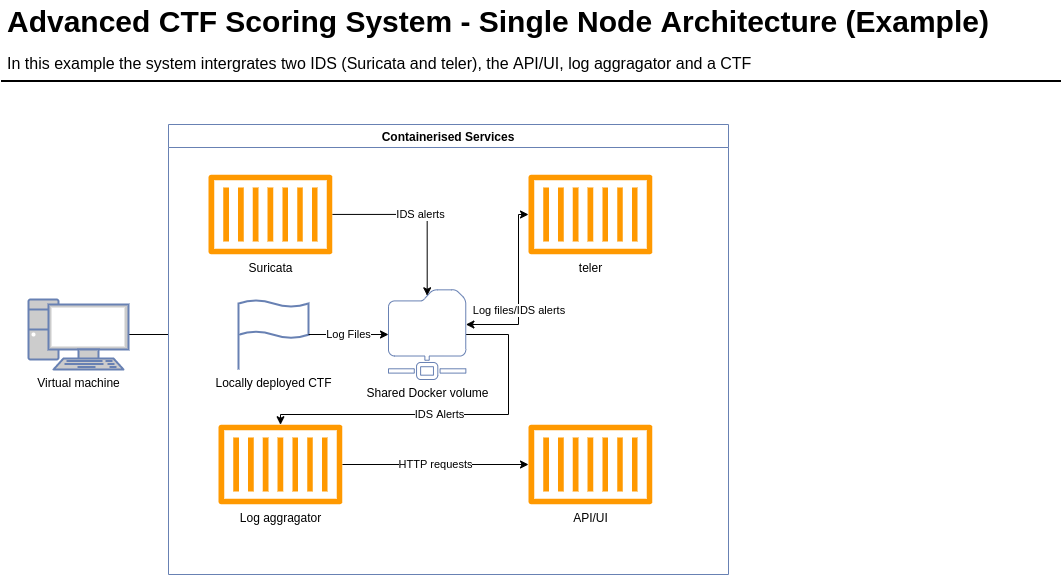

The diagram above was exported from draw.io. Its source (the exported page's mxGraphModel, read from the mxfile embedded in the PNG):
<mxGraphModel dx="1185" dy="680" grid="1" gridSize="10" guides="1" tooltips="1" connect="1" arrows="1" fold="1" page="1" pageScale="1" pageWidth="827" pageHeight="1169" math="0" shadow="0">
  <root>
    <mxCell id="0" />
    <mxCell id="1" parent="0" />
    <mxCell id="-QjtrjUzRDEMRZ5MF8oH-47" value="Advanced CTF Scoring System - Single Node Architecture (Example)" style="text;html=1;resizable=0;points=[];autosize=1;align=left;verticalAlign=top;spacingTop=-4;fontSize=30;fontStyle=1;labelBackgroundColor=none;fontColor=#000000;" parent="1" vertex="1">
      <mxGeometry x="36.5" y="26.5" width="1000" height="40" as="geometry" />
    </mxCell>
    <mxCell id="-QjtrjUzRDEMRZ5MF8oH-48" value="In this example the system intergrates two IDS (Suricata and teler), the API/UI, log aggragator and a CTF" style="text;html=1;resizable=0;points=[];autosize=1;align=left;verticalAlign=top;spacingTop=-4;fontSize=16;labelBackgroundColor=none;fontColor=#000000;" parent="1" vertex="1">
      <mxGeometry x="36.5" y="76.5" width="760" height="20" as="geometry" />
    </mxCell>
    <mxCell id="SCVMTBWpLvtzJIhz15lM-1" value="" style="line;strokeWidth=2;html=1;fontSize=14;labelBackgroundColor=none;fontColor=#000000;" parent="1" vertex="1">
      <mxGeometry x="32.5" y="101.5" width="1060" height="10" as="geometry" />
    </mxCell>
    <mxCell id="A6MnjpBXPC5bqR4CRklu-36" style="edgeStyle=orthogonalEdgeStyle;rounded=0;orthogonalLoop=1;jettySize=auto;html=1;entryX=0;entryY=0.5;entryDx=0;entryDy=0;fontColor=#000000;endArrow=none;endFill=0;" edge="1" parent="1" source="A6MnjpBXPC5bqR4CRklu-11">
      <mxGeometry relative="1" as="geometry">
        <mxPoint x="200" y="360" as="targetPoint" />
      </mxGeometry>
    </mxCell>
    <mxCell id="A6MnjpBXPC5bqR4CRklu-11" value="Virtual machine" style="fontColor=#000000;verticalAlign=top;verticalLabelPosition=bottom;labelPosition=center;align=center;html=1;outlineConnect=0;fillColor=#CCCCCC;strokeColor=#6881B3;gradientColor=none;gradientDirection=north;strokeWidth=2;shape=mxgraph.networks.pc;" vertex="1" parent="1">
      <mxGeometry x="60" y="325" width="100" height="70" as="geometry" />
    </mxCell>
    <mxCell id="A6MnjpBXPC5bqR4CRklu-110" value="IDS alerts" style="edgeStyle=orthogonalEdgeStyle;rounded=0;orthogonalLoop=1;jettySize=auto;html=1;entryX=0.5;entryY=0.07;entryDx=0;entryDy=0;entryPerimeter=0;fontColor=#000000;startArrow=none;startFill=0;endArrow=classic;endFill=1;" edge="1" parent="1" source="A6MnjpBXPC5bqR4CRklu-97" target="A6MnjpBXPC5bqR4CRklu-100">
      <mxGeometry relative="1" as="geometry" />
    </mxCell>
    <mxCell id="A6MnjpBXPC5bqR4CRklu-97" value="Suricata" style="sketch=0;outlineConnect=0;fontColor=#000000;gradientColor=none;fillColor=#FF9900;strokeColor=none;dashed=0;verticalLabelPosition=bottom;verticalAlign=top;align=center;html=1;fontSize=12;fontStyle=0;aspect=fixed;pointerEvents=1;shape=mxgraph.aws4.container_1;" vertex="1" parent="1">
      <mxGeometry x="240" y="200" width="123.87" height="80" as="geometry" />
    </mxCell>
    <mxCell id="A6MnjpBXPC5bqR4CRklu-99" value="teler" style="sketch=0;outlineConnect=0;fontColor=#000000;gradientColor=none;fillColor=#FF9900;strokeColor=none;dashed=0;verticalLabelPosition=bottom;verticalAlign=top;align=center;html=1;fontSize=12;fontStyle=0;aspect=fixed;pointerEvents=1;shape=mxgraph.aws4.container_1;" vertex="1" parent="1">
      <mxGeometry x="560" y="200" width="123.87" height="80" as="geometry" />
    </mxCell>
    <mxCell id="A6MnjpBXPC5bqR4CRklu-111" style="edgeStyle=orthogonalEdgeStyle;rounded=0;orthogonalLoop=1;jettySize=auto;html=1;fontColor=#000000;startArrow=none;startFill=0;endArrow=classic;endFill=1;" edge="1" parent="1" source="A6MnjpBXPC5bqR4CRklu-100" target="A6MnjpBXPC5bqR4CRklu-103">
      <mxGeometry relative="1" as="geometry">
        <Array as="points">
          <mxPoint x="540" y="360" />
          <mxPoint x="540" y="440" />
          <mxPoint x="312" y="440" />
        </Array>
      </mxGeometry>
    </mxCell>
    <mxCell id="A6MnjpBXPC5bqR4CRklu-116" value="IDS Alerts" style="edgeLabel;html=1;align=center;verticalAlign=middle;resizable=0;points=[];fontColor=#000000;" vertex="1" connectable="0" parent="A6MnjpBXPC5bqR4CRklu-111">
      <mxGeometry x="0.0675" relative="1" as="geometry">
        <mxPoint as="offset" />
      </mxGeometry>
    </mxCell>
    <mxCell id="A6MnjpBXPC5bqR4CRklu-114" style="edgeStyle=orthogonalEdgeStyle;rounded=0;orthogonalLoop=1;jettySize=auto;html=1;fontColor=#000000;startArrow=classic;startFill=1;endArrow=classic;endFill=1;" edge="1" parent="1" source="A6MnjpBXPC5bqR4CRklu-100" target="A6MnjpBXPC5bqR4CRklu-99">
      <mxGeometry relative="1" as="geometry">
        <Array as="points">
          <mxPoint x="550" y="350" />
          <mxPoint x="550" y="240" />
        </Array>
      </mxGeometry>
    </mxCell>
    <mxCell id="A6MnjpBXPC5bqR4CRklu-115" value="Log files/IDS alerts&amp;nbsp;" style="edgeLabel;html=1;align=center;verticalAlign=middle;resizable=0;points=[];fontColor=#000000;" vertex="1" connectable="0" parent="A6MnjpBXPC5bqR4CRklu-114">
      <mxGeometry x="-0.2263" y="-2" relative="1" as="geometry">
        <mxPoint as="offset" />
      </mxGeometry>
    </mxCell>
    <mxCell id="A6MnjpBXPC5bqR4CRklu-100" value="Shared Docker volume" style="sketch=0;aspect=fixed;pointerEvents=1;shadow=0;dashed=0;html=1;labelPosition=center;verticalLabelPosition=bottom;verticalAlign=top;align=center;shape=mxgraph.mscae.enterprise.shared_folder;fillColor=#FFFFFF;strokeColor=#6881B3;fontColor=#000000;" vertex="1" parent="1">
      <mxGeometry x="420" y="315" width="77.4" height="90" as="geometry" />
    </mxCell>
    <mxCell id="A6MnjpBXPC5bqR4CRklu-101" value="HTTP requests" style="edgeStyle=orthogonalEdgeStyle;rounded=0;orthogonalLoop=1;jettySize=auto;html=1;fontColor=#000000;endArrow=classic;endFill=1;" edge="1" parent="1" source="A6MnjpBXPC5bqR4CRklu-103" target="A6MnjpBXPC5bqR4CRklu-104">
      <mxGeometry relative="1" as="geometry" />
    </mxCell>
    <mxCell id="A6MnjpBXPC5bqR4CRklu-103" value="Log aggragator" style="sketch=0;outlineConnect=0;fontColor=#000000;gradientColor=none;fillColor=#FF9900;strokeColor=none;dashed=0;verticalLabelPosition=bottom;verticalAlign=top;align=center;html=1;fontSize=12;fontStyle=0;aspect=fixed;pointerEvents=1;shape=mxgraph.aws4.container_1;" vertex="1" parent="1">
      <mxGeometry x="250" y="450" width="123.87" height="80" as="geometry" />
    </mxCell>
    <mxCell id="A6MnjpBXPC5bqR4CRklu-104" value="API/UI" style="sketch=0;outlineConnect=0;fontColor=#000000;gradientColor=none;fillColor=#FF9900;strokeColor=none;dashed=0;verticalLabelPosition=bottom;verticalAlign=top;align=center;html=1;fontSize=12;fontStyle=0;aspect=fixed;pointerEvents=1;shape=mxgraph.aws4.container_1;" vertex="1" parent="1">
      <mxGeometry x="560" y="450" width="123.87" height="80" as="geometry" />
    </mxCell>
    <mxCell id="A6MnjpBXPC5bqR4CRklu-106" value="Containerised Services" style="swimlane;labelBackgroundColor=none;fontColor=#000000;strokeColor=#6881B3;fillColor=none;" vertex="1" parent="1">
      <mxGeometry x="200" y="150" width="560" height="450" as="geometry" />
    </mxCell>
    <mxCell id="A6MnjpBXPC5bqR4CRklu-39" value="Locally deployed CTF" style="html=1;verticalLabelPosition=bottom;align=center;labelBackgroundColor=none;verticalAlign=top;strokeWidth=2;strokeColor=#6881B3;shadow=0;dashed=0;shape=mxgraph.ios7.icons.flag;fontColor=#000000;fillColor=#FFFFFF;" vertex="1" parent="A6MnjpBXPC5bqR4CRklu-106">
      <mxGeometry x="70" y="175" width="70" height="70" as="geometry" />
    </mxCell>
    <mxCell id="A6MnjpBXPC5bqR4CRklu-109" value="Log Files" style="edgeStyle=orthogonalEdgeStyle;rounded=0;orthogonalLoop=1;jettySize=auto;html=1;entryX=0;entryY=0.5;entryDx=0;entryDy=0;entryPerimeter=0;fontColor=#000000;startArrow=none;startFill=0;endArrow=classic;endFill=1;" edge="1" parent="1" source="A6MnjpBXPC5bqR4CRklu-39" target="A6MnjpBXPC5bqR4CRklu-100">
      <mxGeometry relative="1" as="geometry" />
    </mxCell>
  </root>
</mxGraphModel>